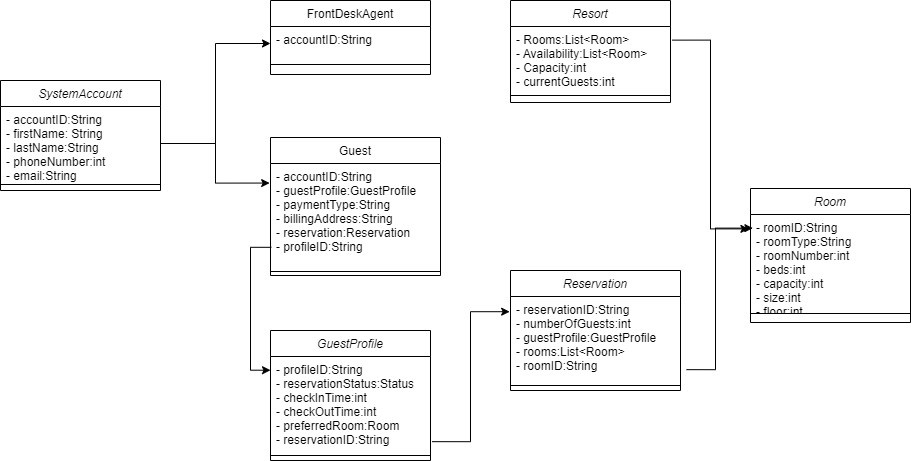

The diagram above was exported from draw.io. Its source (the exported page's mxGraphModel, read from the mxfile embedded in the PNG):
<mxGraphModel dx="1050" dy="577" grid="1" gridSize="10" guides="1" tooltips="1" connect="1" arrows="1" fold="1" page="1" pageScale="1" pageWidth="1100" pageHeight="850" math="0" shadow="0">
  <root>
    <mxCell id="0" />
    <mxCell id="1" parent="0" />
    <mxCell id="55-BedoWPUyPSOqqUrhg-1" value="SystemAccount" style="swimlane;fontStyle=2;align=center;verticalAlign=top;childLayout=stackLayout;horizontal=1;startSize=26;horizontalStack=0;resizeParent=1;resizeLast=0;collapsible=1;marginBottom=0;rounded=0;shadow=0;strokeWidth=1;" vertex="1" parent="1">
      <mxGeometry x="80" y="250" width="160" height="110" as="geometry">
        <mxRectangle x="230" y="140" width="160" height="26" as="alternateBounds" />
      </mxGeometry>
    </mxCell>
    <mxCell id="55-BedoWPUyPSOqqUrhg-2" value="- accountID:String&#10;- firstName: String&#10;- lastName:String&#10;- phoneNumber:int&#10;- email:String" style="text;align=left;verticalAlign=top;spacingLeft=4;spacingRight=4;overflow=hidden;rotatable=0;points=[[0,0.5],[1,0.5]];portConstraint=eastwest;" vertex="1" parent="55-BedoWPUyPSOqqUrhg-1">
      <mxGeometry y="26" width="160" height="74" as="geometry" />
    </mxCell>
    <mxCell id="55-BedoWPUyPSOqqUrhg-3" value="" style="line;html=1;strokeWidth=1;align=left;verticalAlign=middle;spacingTop=-1;spacingLeft=3;spacingRight=3;rotatable=0;labelPosition=right;points=[];portConstraint=eastwest;" vertex="1" parent="55-BedoWPUyPSOqqUrhg-1">
      <mxGeometry y="100" width="160" height="8" as="geometry" />
    </mxCell>
    <mxCell id="55-BedoWPUyPSOqqUrhg-57" style="edgeStyle=orthogonalEdgeStyle;rounded=0;orthogonalLoop=1;jettySize=auto;html=1;entryX=0;entryY=0.146;entryDx=0;entryDy=0;exitX=0.005;exitY=0.806;exitDx=0;exitDy=0;exitPerimeter=0;entryPerimeter=0;" edge="1" parent="1" source="55-BedoWPUyPSOqqUrhg-6" target="55-BedoWPUyPSOqqUrhg-16">
      <mxGeometry relative="1" as="geometry">
        <mxPoint x="360" y="431" as="sourcePoint" />
      </mxGeometry>
    </mxCell>
    <mxCell id="55-BedoWPUyPSOqqUrhg-5" value="Guest" style="swimlane;fontStyle=0;align=center;verticalAlign=top;childLayout=stackLayout;horizontal=1;startSize=26;horizontalStack=0;resizeParent=1;resizeLast=0;collapsible=1;marginBottom=0;rounded=0;shadow=0;strokeWidth=1;" vertex="1" parent="1">
      <mxGeometry x="350" y="307" width="170" height="138" as="geometry">
        <mxRectangle x="130" y="380" width="160" height="26" as="alternateBounds" />
      </mxGeometry>
    </mxCell>
    <mxCell id="55-BedoWPUyPSOqqUrhg-6" value="- accountID:String&#10;- guestProfile:GuestProfile&#10;- paymentType:String&#10;- billingAddress:String&#10;- reservation:Reservation&#10;- profileID:String" style="text;align=left;verticalAlign=top;spacingLeft=4;spacingRight=4;overflow=hidden;rotatable=0;points=[[0,0.5],[1,0.5]];portConstraint=eastwest;fontStyle=0" vertex="1" parent="55-BedoWPUyPSOqqUrhg-5">
      <mxGeometry y="26" width="170" height="104" as="geometry" />
    </mxCell>
    <mxCell id="55-BedoWPUyPSOqqUrhg-7" value="" style="line;html=1;strokeWidth=1;align=left;verticalAlign=middle;spacingTop=-1;spacingLeft=3;spacingRight=3;rotatable=0;labelPosition=right;points=[];portConstraint=eastwest;" vertex="1" parent="55-BedoWPUyPSOqqUrhg-5">
      <mxGeometry y="130" width="170" height="8" as="geometry" />
    </mxCell>
    <mxCell id="55-BedoWPUyPSOqqUrhg-10" value="FrontDeskAgent" style="swimlane;fontStyle=0;align=center;verticalAlign=top;childLayout=stackLayout;horizontal=1;startSize=26;horizontalStack=0;resizeParent=1;resizeLast=0;collapsible=1;marginBottom=0;rounded=0;shadow=0;strokeWidth=1;" vertex="1" parent="1">
      <mxGeometry x="350" y="170" width="160" height="74" as="geometry">
        <mxRectangle x="340" y="380" width="170" height="26" as="alternateBounds" />
      </mxGeometry>
    </mxCell>
    <mxCell id="55-BedoWPUyPSOqqUrhg-11" value="- accountID:String" style="text;align=left;verticalAlign=top;spacingLeft=4;spacingRight=4;overflow=hidden;rotatable=0;points=[[0,0.5],[1,0.5]];portConstraint=eastwest;" vertex="1" parent="55-BedoWPUyPSOqqUrhg-10">
      <mxGeometry y="26" width="160" height="34" as="geometry" />
    </mxCell>
    <mxCell id="55-BedoWPUyPSOqqUrhg-12" value="" style="line;html=1;strokeWidth=1;align=left;verticalAlign=middle;spacingTop=-1;spacingLeft=3;spacingRight=3;rotatable=0;labelPosition=right;points=[];portConstraint=eastwest;" vertex="1" parent="55-BedoWPUyPSOqqUrhg-10">
      <mxGeometry y="60" width="160" height="8" as="geometry" />
    </mxCell>
    <mxCell id="55-BedoWPUyPSOqqUrhg-15" value="GuestProfile" style="swimlane;fontStyle=2;align=center;verticalAlign=top;childLayout=stackLayout;horizontal=1;startSize=26;horizontalStack=0;resizeParent=1;resizeLast=0;collapsible=1;marginBottom=0;rounded=0;shadow=0;strokeWidth=1;" vertex="1" parent="1">
      <mxGeometry x="350" y="500" width="160" height="130" as="geometry">
        <mxRectangle x="230" y="140" width="160" height="26" as="alternateBounds" />
      </mxGeometry>
    </mxCell>
    <mxCell id="55-BedoWPUyPSOqqUrhg-16" value="- profileID:String&#10;- reservationStatus:Status&#10;- checkInTime:int&#10;- checkOutTime:int&#10;- preferredRoom:Room&#10;- reservationID:String" style="text;align=left;verticalAlign=top;spacingLeft=4;spacingRight=4;overflow=hidden;rotatable=0;points=[[0,0.5],[1,0.5]];portConstraint=eastwest;" vertex="1" parent="55-BedoWPUyPSOqqUrhg-15">
      <mxGeometry y="26" width="160" height="94" as="geometry" />
    </mxCell>
    <mxCell id="55-BedoWPUyPSOqqUrhg-17" value="" style="line;html=1;strokeWidth=1;align=left;verticalAlign=middle;spacingTop=-1;spacingLeft=3;spacingRight=3;rotatable=0;labelPosition=right;points=[];portConstraint=eastwest;" vertex="1" parent="55-BedoWPUyPSOqqUrhg-15">
      <mxGeometry y="120" width="160" height="10" as="geometry" />
    </mxCell>
    <mxCell id="55-BedoWPUyPSOqqUrhg-20" value="Room" style="swimlane;fontStyle=2;align=center;verticalAlign=top;childLayout=stackLayout;horizontal=1;startSize=26;horizontalStack=0;resizeParent=1;resizeLast=0;collapsible=1;marginBottom=0;rounded=0;shadow=0;strokeWidth=1;" vertex="1" parent="1">
      <mxGeometry x="830" y="358" width="160" height="134" as="geometry">
        <mxRectangle x="230" y="140" width="160" height="26" as="alternateBounds" />
      </mxGeometry>
    </mxCell>
    <mxCell id="55-BedoWPUyPSOqqUrhg-21" value="- roomID:String&#10;- roomType:String&#10;- roomNumber:int&#10;- beds:int&#10;- capacity:int&#10;- size:int&#10;- floor:int" style="text;align=left;verticalAlign=top;spacingLeft=4;spacingRight=4;overflow=hidden;rotatable=0;points=[[0,0.5],[1,0.5]];portConstraint=eastwest;" vertex="1" parent="55-BedoWPUyPSOqqUrhg-20">
      <mxGeometry y="26" width="160" height="94" as="geometry" />
    </mxCell>
    <mxCell id="55-BedoWPUyPSOqqUrhg-22" value="" style="line;html=1;strokeWidth=1;align=left;verticalAlign=middle;spacingTop=-1;spacingLeft=3;spacingRight=3;rotatable=0;labelPosition=right;points=[];portConstraint=eastwest;" vertex="1" parent="55-BedoWPUyPSOqqUrhg-20">
      <mxGeometry y="120" width="160" height="10" as="geometry" />
    </mxCell>
    <mxCell id="55-BedoWPUyPSOqqUrhg-59" style="edgeStyle=orthogonalEdgeStyle;rounded=0;orthogonalLoop=1;jettySize=auto;html=1;exitX=1.035;exitY=0.871;exitDx=0;exitDy=0;entryX=0.015;entryY=0.145;entryDx=0;entryDy=0;exitPerimeter=0;entryPerimeter=0;" edge="1" parent="1" source="55-BedoWPUyPSOqqUrhg-26" target="55-BedoWPUyPSOqqUrhg-21">
      <mxGeometry relative="1" as="geometry" />
    </mxCell>
    <mxCell id="55-BedoWPUyPSOqqUrhg-25" value="Reservation" style="swimlane;fontStyle=2;align=center;verticalAlign=top;childLayout=stackLayout;horizontal=1;startSize=26;horizontalStack=0;resizeParent=1;resizeLast=0;collapsible=1;marginBottom=0;rounded=0;shadow=0;strokeWidth=1;" vertex="1" parent="1">
      <mxGeometry x="590" y="440" width="170" height="120" as="geometry">
        <mxRectangle x="230" y="140" width="160" height="26" as="alternateBounds" />
      </mxGeometry>
    </mxCell>
    <mxCell id="55-BedoWPUyPSOqqUrhg-26" value="- reservationID:String&#10;- numberOfGuests:int&#10;- guestProfile:GuestProfile&#10;- rooms:List&lt;Room&gt;&#10;- roomID:String" style="text;align=left;verticalAlign=top;spacingLeft=4;spacingRight=4;overflow=hidden;rotatable=0;points=[[0,0.5],[1,0.5]];portConstraint=eastwest;" vertex="1" parent="55-BedoWPUyPSOqqUrhg-25">
      <mxGeometry y="26" width="170" height="84" as="geometry" />
    </mxCell>
    <mxCell id="55-BedoWPUyPSOqqUrhg-27" value="" style="line;html=1;strokeWidth=1;align=left;verticalAlign=middle;spacingTop=-1;spacingLeft=3;spacingRight=3;rotatable=0;labelPosition=right;points=[];portConstraint=eastwest;" vertex="1" parent="55-BedoWPUyPSOqqUrhg-25">
      <mxGeometry y="110" width="170" height="10" as="geometry" />
    </mxCell>
    <mxCell id="55-BedoWPUyPSOqqUrhg-36" value="Resort" style="swimlane;fontStyle=2;align=center;verticalAlign=top;childLayout=stackLayout;horizontal=1;startSize=26;horizontalStack=0;resizeParent=1;resizeLast=0;collapsible=1;marginBottom=0;rounded=0;shadow=0;strokeWidth=1;" vertex="1" parent="1">
      <mxGeometry x="590" y="170" width="160" height="102" as="geometry">
        <mxRectangle x="230" y="140" width="160" height="26" as="alternateBounds" />
      </mxGeometry>
    </mxCell>
    <mxCell id="55-BedoWPUyPSOqqUrhg-37" value="- Rooms:List&lt;Room&gt;&#10;- Availability:List&lt;Room&gt;&#10;- Capacity:int&#10;- currentGuests:int" style="text;align=left;verticalAlign=top;spacingLeft=4;spacingRight=4;overflow=hidden;rotatable=0;points=[[0,0.5],[1,0.5]];portConstraint=eastwest;" vertex="1" parent="55-BedoWPUyPSOqqUrhg-36">
      <mxGeometry y="26" width="160" height="64" as="geometry" />
    </mxCell>
    <mxCell id="55-BedoWPUyPSOqqUrhg-38" value="" style="line;html=1;strokeWidth=1;align=left;verticalAlign=middle;spacingTop=-1;spacingLeft=3;spacingRight=3;rotatable=0;labelPosition=right;points=[];portConstraint=eastwest;" vertex="1" parent="55-BedoWPUyPSOqqUrhg-36">
      <mxGeometry y="90" width="160" height="10" as="geometry" />
    </mxCell>
    <mxCell id="55-BedoWPUyPSOqqUrhg-55" style="edgeStyle=orthogonalEdgeStyle;rounded=0;orthogonalLoop=1;jettySize=auto;html=1;exitX=1;exitY=0.5;exitDx=0;exitDy=0;entryX=-0.005;entryY=0.188;entryDx=0;entryDy=0;entryPerimeter=0;" edge="1" parent="1" source="55-BedoWPUyPSOqqUrhg-2" target="55-BedoWPUyPSOqqUrhg-6">
      <mxGeometry relative="1" as="geometry" />
    </mxCell>
    <mxCell id="55-BedoWPUyPSOqqUrhg-56" style="edgeStyle=orthogonalEdgeStyle;rounded=0;orthogonalLoop=1;jettySize=auto;html=1;exitX=1;exitY=0.5;exitDx=0;exitDy=0;entryX=0;entryY=0.5;entryDx=0;entryDy=0;" edge="1" parent="1" source="55-BedoWPUyPSOqqUrhg-2" target="55-BedoWPUyPSOqqUrhg-11">
      <mxGeometry relative="1" as="geometry" />
    </mxCell>
    <mxCell id="55-BedoWPUyPSOqqUrhg-58" style="edgeStyle=orthogonalEdgeStyle;rounded=0;orthogonalLoop=1;jettySize=auto;html=1;exitX=1.01;exitY=0.906;exitDx=0;exitDy=0;entryX=-0.005;entryY=0.181;entryDx=0;entryDy=0;exitPerimeter=0;entryPerimeter=0;" edge="1" parent="1" source="55-BedoWPUyPSOqqUrhg-16" target="55-BedoWPUyPSOqqUrhg-26">
      <mxGeometry relative="1" as="geometry" />
    </mxCell>
    <mxCell id="55-BedoWPUyPSOqqUrhg-60" style="edgeStyle=orthogonalEdgeStyle;rounded=0;orthogonalLoop=1;jettySize=auto;html=1;exitX=1.012;exitY=0.213;exitDx=0;exitDy=0;entryX=-0.01;entryY=0.153;entryDx=0;entryDy=0;exitPerimeter=0;entryPerimeter=0;" edge="1" parent="1" source="55-BedoWPUyPSOqqUrhg-37" target="55-BedoWPUyPSOqqUrhg-21">
      <mxGeometry relative="1" as="geometry" />
    </mxCell>
  </root>
</mxGraphModel>